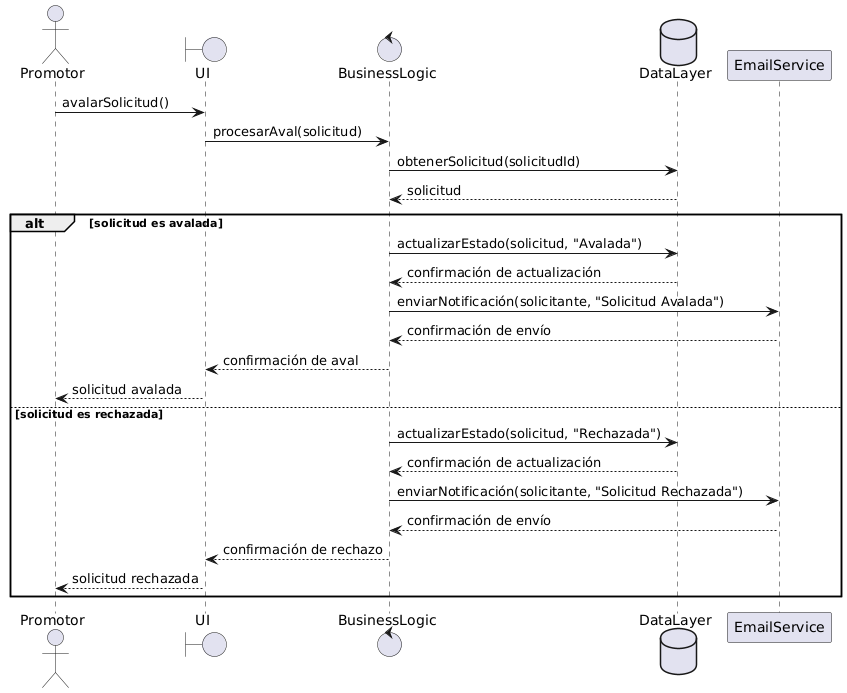

The diagram above was rendered by PlantUML. Its source (embedded in the PNG):
@startuml
actor Promotor
boundary UI
control BusinessLogic
database DataLayer
participant EmailService

Promotor -> UI : avalarSolicitud()
UI -> BusinessLogic : procesarAval(solicitud)
BusinessLogic -> DataLayer : obtenerSolicitud(solicitudId)
DataLayer --> BusinessLogic : solicitud

alt solicitud es avalada
    BusinessLogic -> DataLayer : actualizarEstado(solicitud, "Avalada")
    DataLayer --> BusinessLogic : confirmación de actualización
    BusinessLogic -> EmailService : enviarNotificación(solicitante, "Solicitud Avalada")
    EmailService --> BusinessLogic : confirmación de envío
    BusinessLogic --> UI : confirmación de aval
    UI --> Promotor : solicitud avalada
else solicitud es rechazada
    BusinessLogic -> DataLayer : actualizarEstado(solicitud, "Rechazada")
    DataLayer --> BusinessLogic : confirmación de actualización
    BusinessLogic -> EmailService : enviarNotificación(solicitante, "Solicitud Rechazada")
    EmailService --> BusinessLogic : confirmación de envío
    BusinessLogic --> UI : confirmación de rechazo
    UI --> Promotor : solicitud rechazada
end
@enduml